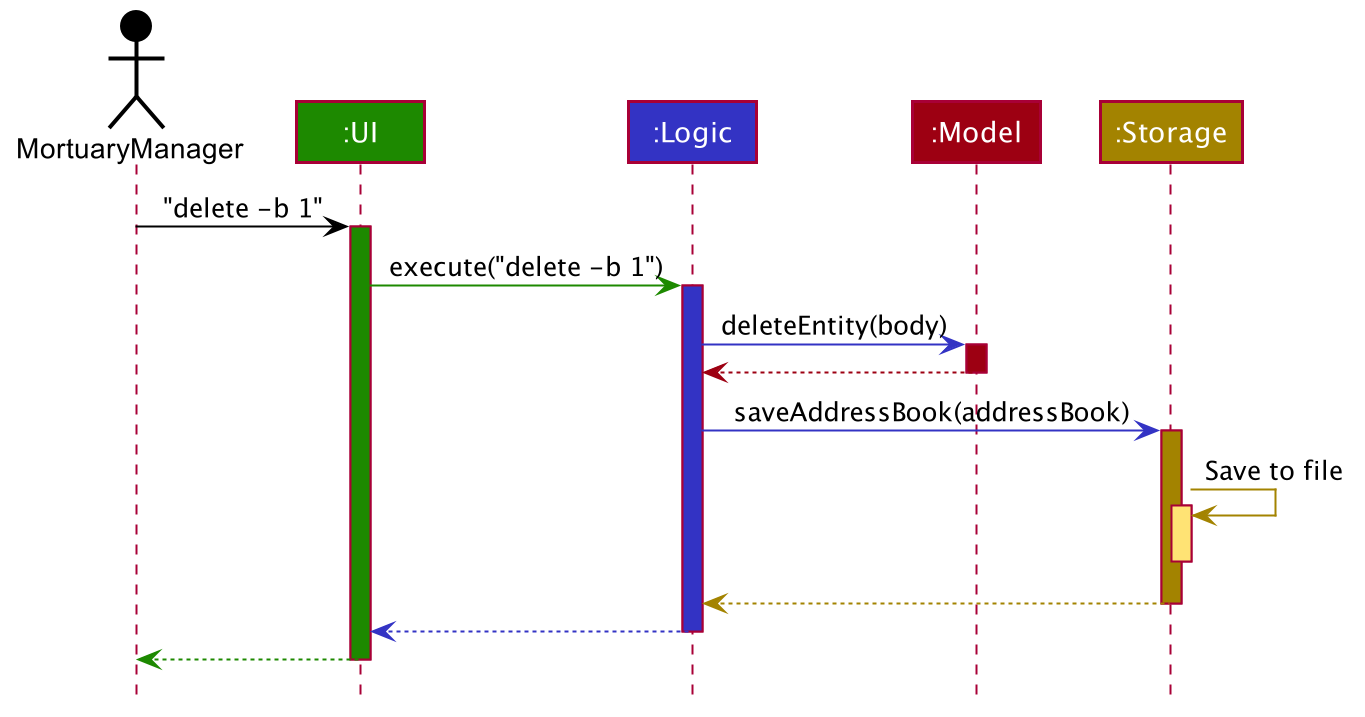

The diagram above was rendered by PlantUML. Its source (embedded in the PNG):
@startuml








skinparam BackgroundColor #FFFFFFF

skinparam Shadowing false

skinparam Class {
    FontColor #FFFFFF
    BorderThickness 1
    BorderColor #FFFFFF
    StereotypeFontColor #FFFFFF
    FontName Arial
}

skinparam Actor {
    BorderColor #000000
    Color #000000
    FontName Arial
}

skinparam Sequence {
    MessageAlign center
    BoxFontSize 15
    BoxPadding 0
    BoxFontColor #FFFFFF
    FontName Arial
}

skinparam Participant {
    FontColor #FFFFFFF
    Padding 20
}

skinparam MinClassWidth 50
skinparam ParticipantPadding 10
skinparam Shadowing false
skinparam DefaultTextAlignment center
skinparam packageStyle Rectangle

hide footbox
hide members
hide circle

Actor MortuaryManager as user #000000
Participant ":UI" as ui #1D8900
Participant ":Logic" as logic #3333C4
Participant ":Model" as model #9D0012
Participant ":Storage" as storage #A38300

user -[#000000]> ui : "delete -b 1"
activate ui #1D8900

ui -[#1D8900]> logic : execute("delete -b 1")
activate logic #3333C4

logic -[#3333C4]> model : deleteEntity(body)
activate model #9D0012

model -[#9D0012]-> logic
deactivate model

logic -[#3333C4]> storage : saveAddressBook(addressBook)
activate storage #A38300

storage -[#A38300]> storage : Save to file
activate storage #FFE374
deactivate storage

storage --[#A38300]> logic
deactivate storage

logic --[#3333C4]> ui
deactivate logic

ui--[#1D8900]> user
deactivate ui
@enduml